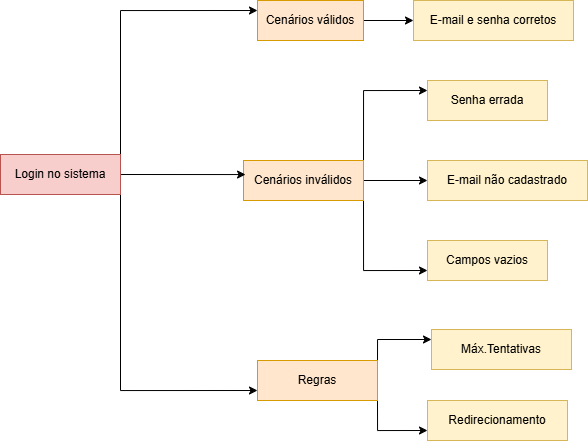

The diagram above was exported from draw.io. Its source (the exported page's mxGraphModel, read from the mxfile embedded in the PNG):
<mxGraphModel dx="1373" dy="629" grid="0" gridSize="10" guides="1" tooltips="1" connect="1" arrows="1" fold="1" page="0" pageScale="1" pageWidth="827" pageHeight="1169" background="none" math="1" shadow="0">
  <root>
    <mxCell id="X5NqExCQtvZxIxQ7pmgY-0" />
    <mxCell id="1" parent="X5NqExCQtvZxIxQ7pmgY-0" />
    <mxCell id="muXBJheKJ7bEohTvRU8Y-14" edge="1" parent="1" source="GkfbkTMESHK1500BOTnv-103" style="edgeStyle=orthogonalEdgeStyle;rounded=0;orthogonalLoop=1;jettySize=auto;html=1;exitX=1;exitY=0.5;exitDx=0;exitDy=0;" target="GkfbkTMESHK1500BOTnv-104">
      <mxGeometry relative="1" as="geometry" />
    </mxCell>
    <mxCell id="GkfbkTMESHK1500BOTnv-103" parent="1" style="shape=rectangle;rounded=0;whiteSpace=wrap;html=1;fillColor=#ffe6cc;strokeColor=#d79b00;" value="Cenários válidos" vertex="1">
      <mxGeometry height="40" width="106" x="114" y="176.00375" as="geometry" />
    </mxCell>
    <mxCell id="GkfbkTMESHK1500BOTnv-104" parent="1" style="shape=rectangle;rounded=0;whiteSpace=wrap;html=1;fillColor=#fff2cc;strokeColor=#d6b656;" value="E-mail e senha corretos" vertex="1">
      <mxGeometry height="40" width="160" x="270" y="176.00375" as="geometry" />
    </mxCell>
    <mxCell id="muXBJheKJ7bEohTvRU8Y-15" edge="1" parent="1" source="GkfbkTMESHK1500BOTnv-105" style="edgeStyle=orthogonalEdgeStyle;rounded=0;orthogonalLoop=1;jettySize=auto;html=1;exitX=1;exitY=0.5;exitDx=0;exitDy=0;" target="GkfbkTMESHK1500BOTnv-107">
      <mxGeometry relative="1" as="geometry" />
    </mxCell>
    <mxCell id="muXBJheKJ7bEohTvRU8Y-17" edge="1" parent="1" source="GkfbkTMESHK1500BOTnv-105" style="edgeStyle=orthogonalEdgeStyle;rounded=0;orthogonalLoop=1;jettySize=auto;html=1;exitX=1;exitY=1;exitDx=0;exitDy=0;entryX=0;entryY=0.75;entryDx=0;entryDy=0;" target="GkfbkTMESHK1500BOTnv-108">
      <mxGeometry relative="1" as="geometry" />
    </mxCell>
    <mxCell id="muXBJheKJ7bEohTvRU8Y-19" edge="1" parent="1" source="GkfbkTMESHK1500BOTnv-105" style="edgeStyle=orthogonalEdgeStyle;rounded=0;orthogonalLoop=1;jettySize=auto;html=1;exitX=1;exitY=0;exitDx=0;exitDy=0;entryX=0;entryY=0.25;entryDx=0;entryDy=0;" target="GkfbkTMESHK1500BOTnv-106">
      <mxGeometry relative="1" as="geometry" />
    </mxCell>
    <mxCell id="GkfbkTMESHK1500BOTnv-105" parent="1" style="shape=rectangle;rounded=0;whiteSpace=wrap;html=1;fillColor=#ffe6cc;strokeColor=#d79b00;" value="Cenários inválidos" vertex="1">
      <mxGeometry height="40" width="120" x="100" y="336.00374999999997" as="geometry" />
    </mxCell>
    <mxCell id="GkfbkTMESHK1500BOTnv-106" parent="1" style="shape=rectangle;rounded=0;whiteSpace=wrap;html=1;fillColor=#fff2cc;strokeColor=#d6b656;" value="Senha errada" vertex="1">
      <mxGeometry height="40" width="120" x="284" y="256.00374999999997" as="geometry" />
    </mxCell>
    <mxCell id="GkfbkTMESHK1500BOTnv-107" parent="1" style="shape=rectangle;rounded=0;whiteSpace=wrap;html=1;fillColor=#fff2cc;strokeColor=#d6b656;" value="E-mail não cadastrado" vertex="1">
      <mxGeometry height="40" width="160" x="284" y="336.00374999999997" as="geometry" />
    </mxCell>
    <mxCell id="GkfbkTMESHK1500BOTnv-108" parent="1" style="shape=rectangle;rounded=0;whiteSpace=wrap;html=1;fillColor=#fff2cc;strokeColor=#d6b656;" value="Campos vazios" vertex="1">
      <mxGeometry height="40" width="120" x="284" y="416.00374999999997" as="geometry" />
    </mxCell>
    <mxCell id="muXBJheKJ7bEohTvRU8Y-21" edge="1" parent="1" source="GkfbkTMESHK1500BOTnv-109" style="edgeStyle=orthogonalEdgeStyle;rounded=0;orthogonalLoop=1;jettySize=auto;html=1;exitX=1;exitY=0;exitDx=0;exitDy=0;entryX=0;entryY=0.25;entryDx=0;entryDy=0;" target="GkfbkTMESHK1500BOTnv-110">
      <mxGeometry relative="1" as="geometry" />
    </mxCell>
    <mxCell id="muXBJheKJ7bEohTvRU8Y-22" edge="1" parent="1" source="GkfbkTMESHK1500BOTnv-109" style="edgeStyle=orthogonalEdgeStyle;rounded=0;orthogonalLoop=1;jettySize=auto;html=1;exitX=1;exitY=1;exitDx=0;exitDy=0;entryX=0;entryY=0.75;entryDx=0;entryDy=0;" target="GkfbkTMESHK1500BOTnv-111">
      <mxGeometry relative="1" as="geometry" />
    </mxCell>
    <mxCell id="GkfbkTMESHK1500BOTnv-109" parent="1" style="shape=rectangle;rounded=0;whiteSpace=wrap;html=1;fillColor=#ffe6cc;strokeColor=#d79b00;" value="Regras" vertex="1">
      <mxGeometry height="40" width="120" x="114" y="536.00375" as="geometry" />
    </mxCell>
    <mxCell id="GkfbkTMESHK1500BOTnv-110" parent="1" style="shape=rectangle;rounded=0;whiteSpace=wrap;html=1;fillColor=#fff2cc;strokeColor=#d6b656;" value="Máx.Tentativas" vertex="1">
      <mxGeometry height="40" width="140" x="288" y="505.00374999999997" as="geometry" />
    </mxCell>
    <mxCell id="GkfbkTMESHK1500BOTnv-111" parent="1" style="shape=rectangle;rounded=0;whiteSpace=wrap;html=1;fillColor=#fff2cc;strokeColor=#d6b656;" value="Redirecionamento" vertex="1">
      <mxGeometry height="40" width="140" x="284" y="576.00375" as="geometry" />
    </mxCell>
    <mxCell id="muXBJheKJ7bEohTvRU8Y-12" edge="1" parent="1" source="GkfbkTMESHK1500BOTnv-121" style="edgeStyle=orthogonalEdgeStyle;rounded=0;orthogonalLoop=1;jettySize=auto;html=1;exitX=1;exitY=0;exitDx=0;exitDy=0;entryX=0;entryY=0.25;entryDx=0;entryDy=0;" target="GkfbkTMESHK1500BOTnv-103">
      <mxGeometry relative="1" as="geometry" />
    </mxCell>
    <mxCell id="muXBJheKJ7bEohTvRU8Y-13" edge="1" parent="1" source="GkfbkTMESHK1500BOTnv-121" style="edgeStyle=orthogonalEdgeStyle;rounded=0;orthogonalLoop=1;jettySize=auto;html=1;exitX=1;exitY=0.5;exitDx=0;exitDy=0;">
      <mxGeometry relative="1" as="geometry">
        <mxPoint x="102.047607421875" y="350.04761904761904" as="targetPoint" />
      </mxGeometry>
    </mxCell>
    <mxCell id="muXBJheKJ7bEohTvRU8Y-20" edge="1" parent="1" source="GkfbkTMESHK1500BOTnv-121" style="edgeStyle=orthogonalEdgeStyle;rounded=0;orthogonalLoop=1;jettySize=auto;html=1;exitX=1;exitY=1;exitDx=0;exitDy=0;entryX=0;entryY=0.75;entryDx=0;entryDy=0;" target="GkfbkTMESHK1500BOTnv-109">
      <mxGeometry relative="1" as="geometry" />
    </mxCell>
    <mxCell id="GkfbkTMESHK1500BOTnv-121" parent="1" style="shape=rectangle;rounded=0;whiteSpace=wrap;html=1;fillColor=#f8cecc;strokeColor=#b85450;" value="Login no sistema" vertex="1">
      <mxGeometry height="40" width="120" x="-143" y="330.00374999999997" as="geometry" />
    </mxCell>
  </root>
</mxGraphModel>